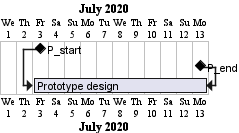

The diagram above was rendered by PlantUML. Its source (embedded in the PNG):
@startgantt
project starts on 2020-07-01
[P_start] happens 2020-07-03
[P_end]   happens 2020-07-13
[Prototype design] occurs from [P_start] to [P_end]
@endgantt